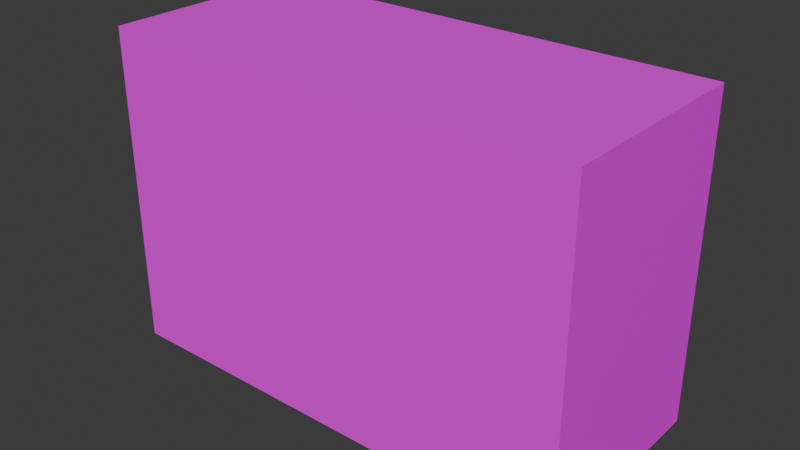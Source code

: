 # Source: building.blend  (saved by Blender 5.2.44; exported with 4.5.12 LTS)
import bpy
from mathutils import Matrix  # noqa: F401  (used for matrix-valued properties, if any)

bpy.ops.wm.read_factory_settings(use_empty=True)
scene = bpy.context.scene
scene.name = 'Scene'

# ---- collections
col_collection = bpy.data.collections.new('Collection'); scene.collection.children.link(col_collection)

# ---- images (referenced by path relative to the original .blend; pixels are not part of the script)
import os
ASSET_DIR = os.environ.get("B2B_ASSET_DIR", "")  # directory of the original .blend (textures are referenced by path, not embedded)
HERE = os.path.dirname(os.path.abspath(__file__))  # packed textures are extracted next to this script under _unpacked/

def load_image(name, relpath, width, height, colorspace="sRGB"):
    """Load a texture the original file referenced (path relative to the .blend, or extracted next to this script)."""
    p = next((c for c in (os.path.join(HERE, relpath), os.path.join(ASSET_DIR, relpath)) if relpath and os.path.exists(c)), "")
    if p:
        img = bpy.data.images.load(p, check_existing=True)
        img.name = name
    else:  # same state as the original file: an image datablock whose file is absent (Cycles renders it pink)
        img = bpy.data.images.new(name, width, height)
        img.source = "FILE"
        img.filepath = "//" + (relpath or name)
    img.colorspace_settings.name = colorspace
    return img
img_sprite_0001_png = load_image('Sprite-0001.png', 'Sprite-0001.png', 1024, 1024, 'sRGB')

# ---- materials (node trees are filled in below, after node groups)
mat_material = bpy.data.materials.new('Material')
mat_material.alpha_threshold = 0.0
mat_material.use_backface_culling_lightprobe_volume = False
mat_material.roughness = 0.5
mat_material.line_color = (0.0, 0.0, 0.0, 1.0)

# ---- material node trees
mat_material.use_nodes = True; mat_material.node_tree.nodes.clear()
_N = mat_material.node_tree.nodes; _L = mat_material.node_tree.links
n0 = _N.new('ShaderNodeOutputMaterial'); n0.name = 'Material Output'; n0.location = (200, 100)
n1 = _N.new('ShaderNodeBsdfPrincipled'); n1.name = 'Principled BSDF'; n1.location = (-200, 100)
n1.inputs[10].default_value = 0.005
n2 = _N.new('ShaderNodeTexImage'); n2.name = 'Image Texture'; n2.location = (-490, 80)
n2.image = img_sprite_0001_png
n2.interpolation = 'Closest'
_L.new(n1.outputs[0], n0.inputs[0])
_L.new(n2.outputs[0], n1.inputs[0])
n0.is_active_output = True

# ---- world
world_world = bpy.data.worlds.new('World'); scene.world = world_world
world_world.use_nodes = True; world_world.node_tree.nodes.clear()
_N = world_world.node_tree.nodes; _L = world_world.node_tree.links
n0 = _N.new('ShaderNodeOutputWorld'); n0.name = 'World Output'; n0.location = (200, 100)
n1 = _N.new('ShaderNodeBackground'); n1.name = 'Background'; n1.location = (-200, 100)
n1.inputs[0].default_value = (0.05088, 0.05088, 0.05088, 1.0)
_L.new(n1.outputs[0], n0.inputs[0])
n0.is_active_output = True
world_world.color = (0.05088, 0.05088, 0.05088)
world_world.sun_shadow_jitter_overblur = 0.0

# ---- meshes
me_cube = bpy.data.meshes.new('Cube')
me_cube.from_pydata([(1.0, 1.284, 1.0), (1.0, 1.284, -1.0), (1.0, -1.284, 1.0), (1.0, -1.284, -1.0), (-1.0, 1.284, 1.0), (-1.0, 1.284, -1.0), (-1.0, -1.284, 1.0), (-1.0, -1.284, -1.0)], [], [(0, 4, 6, 2), (3, 2, 6, 7), (7, 6, 4, 5), (5, 1, 3, 7), (1, 0, 2, 3), (5, 4, 0, 1)])
_uv = me_cube.uv_layers.new(name='UVMap')
_uv.uv.foreach_set('vector', [0.625, 0.5, 0.875, 0.5, 0.875, 0.75, 0.625, 0.75, 0.375, 0.75, 0.625, 0.75, 0.625, 1.0, 0.375, 1.0, 0.375, 0.0, 0.625, 0.0, 0.625, 0.25, 0.375, 0.25, 0.125, 0.5, 0.375, 0.5, 0.375, 0.75, 0.125, 0.75, 0.375, 0.5, 0.625, 0.5, 0.625, 0.75, 0.375, 0.75, 0.375, 0.25, 0.625, 0.25, 0.625, 0.5, 0.375, 0.5])
me_cube.materials.append(mat_material)
me_cube.use_mirror_vertex_groups = False
me_cube.update()

# ---- objects
ob_cube = bpy.data.objects.new('Cube', me_cube)

# ---- transforms, parenting, visibility, modifiers, constraints
ob_cube.location = (0.0, 0.0, 0.0)
ob_cube.scale = (2.951, 1.0, 1.991)
ob_cube.lock_rotations_4d = False
ob_cube.empty_display_type = 'ARROWS'
ob_cube.lineart.crease_threshold = 0.0

# ---- collection membership
col_collection.objects.link(ob_cube)

# ---- scene / render settings (as saved in the file)
scene.frame_start = 1; scene.frame_end = 250; scene.frame_set(1)
scene.render.engine = 'BLENDER_EEVEE_NEXT'
scene.render.bake_bias = 0.0
scene.render.bake_samples = 0
scene.render.compositor_device = 'GPU'
scene.eevee.use_volume_custom_range = False
scene.eevee.fast_gi_thickness_near = 0.1
scene.eevee.fast_gi_thickness_far = 0.0
scene.eevee.ray_tracing_options.screen_trace_thickness = 0.1
bpy.context.view_layer.update()

# ---- added for rendering (the .blend has no active camera and no usable light): camera, sun
cam_auto = bpy.data.cameras.new('AutoCamera')
cam_auto.lens = 50.0
cam_auto.sensor_width = 36.0
cam_auto.clip_end = 1000.0
ob_auto_camera = bpy.data.objects.new('AutoCamera', cam_auto)
scene.collection.objects.link(ob_auto_camera)
ob_auto_camera.location = (7.00304, -8.40365, 5.60243)
ob_auto_camera.rotation_euler = (1.09748, -7.21219e-08, 0.694738)
scene.camera = ob_auto_camera
light_auto_sun = bpy.data.lights.new('AutoSun', 'SUN')
light_auto_sun.energy = 3.0
light_auto_sun.angle = 0.0523599
ob_auto_sun = bpy.data.objects.new('AutoSun', light_auto_sun)
scene.collection.objects.link(ob_auto_sun)
ob_auto_sun.rotation_euler = (0.872665, 0.174533, 0.523599)
bpy.context.view_layer.update()
